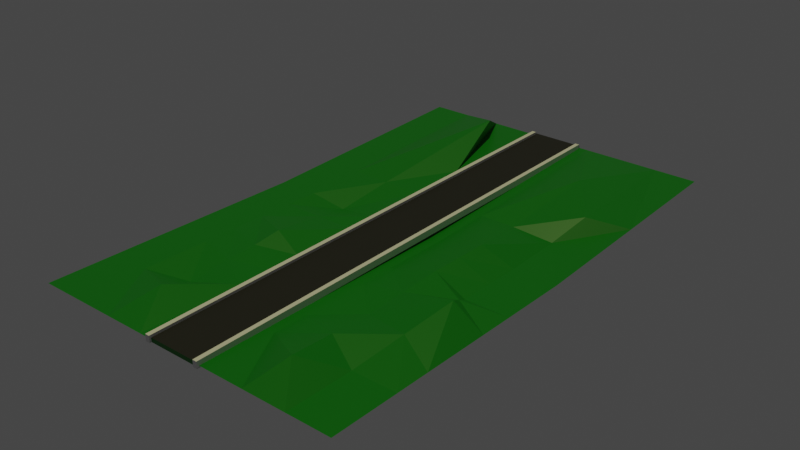 # Source: untitled.blend  (saved by Blender 2.83.18; exported with 4.5.12 LTS)
import bpy
from mathutils import Matrix  # noqa: F401  (used for matrix-valued properties, if any)

bpy.ops.wm.read_factory_settings(use_empty=True)
scene = bpy.context.scene
scene.name = 'Scene'

# ---- collections
col_collection = bpy.data.collections.new('Collection'); scene.collection.children.link(col_collection)

# ---- materials (node trees are filled in below, after node groups)
mat_material = bpy.data.materials.new('Material')
mat_material.alpha_threshold = 0.0
mat_material.use_transparent_shadow = False
mat_material.line_color = (0.0, 0.0, 0.0, 1.0)
mat_material_003 = bpy.data.materials.new('Material.003')
mat_material_003.use_transparent_shadow = False
mat_material_001 = bpy.data.materials.new('Material.001')
mat_material_001.alpha_threshold = 0.0
mat_material_001.use_transparent_shadow = False
mat_material_001.line_color = (0.0, 0.0, 0.0, 1.0)
mat_material_002 = bpy.data.materials.new('Material.002')
mat_material_002.alpha_threshold = 0.0
mat_material_002.use_transparent_shadow = False
mat_material_002.line_color = (0.0, 0.0, 0.0, 1.0)

# ---- material node trees
mat_material.use_nodes = True; mat_material.node_tree.nodes.clear()
_N = mat_material.node_tree.nodes; _L = mat_material.node_tree.links
n0 = _N.new('ShaderNodeOutputMaterial'); n0.name = 'Material Output'; n0.location = (300, 300)
n1 = _N.new('ShaderNodeBsdfPrincipled'); n1.name = 'Principled BSDF'; n1.location = (10, 300)
n1.distribution = 'GGX'
n1.subsurface_method = 'BURLEY'
n1.inputs[0].default_value = (0.0, 0.1902, 0.002615, 1.0)
n1.inputs[2].default_value = 0.4
n1.inputs[3].default_value = 1.45
n1.inputs[27].default_value = (0.0, 0.0, 0.0, 1.0)
n1.inputs[28].default_value = 1.0
_L.new(n1.outputs[0], n0.inputs[0])
n0.is_active_output = True
mat_material_003.use_nodes = True; mat_material_003.node_tree.nodes.clear()
_N = mat_material_003.node_tree.nodes; _L = mat_material_003.node_tree.links
n0 = _N.new('ShaderNodeBsdfPrincipled'); n0.name = 'Principled BSDF'; n0.location = (10, 300)
n0.distribution = 'GGX'
n0.subsurface_method = 'BURLEY'
n0.inputs[0].default_value = (0.01599, 0.01599, 0.01599, 1.0)
n0.inputs[3].default_value = 1.45
n0.inputs[27].default_value = (0.0, 0.0, 0.0, 1.0)
n0.inputs[28].default_value = 1.0
n1 = _N.new('ShaderNodeOutputMaterial'); n1.name = 'Material Output'; n1.location = (300, 300)
_L.new(n0.outputs[0], n1.inputs[0])
n1.is_active_output = True
mat_material_001.use_nodes = True; mat_material_001.node_tree.nodes.clear()
_N = mat_material_001.node_tree.nodes; _L = mat_material_001.node_tree.links
n0 = _N.new('ShaderNodeOutputMaterial'); n0.name = 'Material Output'; n0.location = (300, 300)
n1 = _N.new('ShaderNodeBsdfPrincipled'); n1.name = 'Principled BSDF'; n1.location = (10, 300)
n1.distribution = 'GGX'
n1.subsurface_method = 'BURLEY'
n1.inputs[2].default_value = 0.4
n1.inputs[3].default_value = 1.45
n1.inputs[27].default_value = (0.0, 0.0, 0.0, 1.0)
n1.inputs[28].default_value = 1.0
_L.new(n1.outputs[0], n0.inputs[0])
n0.is_active_output = True
mat_material_002.use_nodes = True; mat_material_002.node_tree.nodes.clear()
_N = mat_material_002.node_tree.nodes; _L = mat_material_002.node_tree.links
n0 = _N.new('ShaderNodeOutputMaterial'); n0.name = 'Material Output'; n0.location = (300, 300)
n1 = _N.new('ShaderNodeBsdfPrincipled'); n1.name = 'Principled BSDF'; n1.location = (10, 300)
n1.distribution = 'GGX'
n1.subsurface_method = 'BURLEY'
n1.inputs[2].default_value = 0.4
n1.inputs[3].default_value = 1.45
n1.inputs[27].default_value = (0.0, 0.0, 0.0, 1.0)
n1.inputs[28].default_value = 1.0
_L.new(n1.outputs[0], n0.inputs[0])
n0.is_active_output = True

# ---- world
world_world = bpy.data.worlds.new('World'); scene.world = world_world
world_world.use_nodes = True; world_world.node_tree.nodes.clear()
_N = world_world.node_tree.nodes; _L = world_world.node_tree.links
n0 = _N.new('ShaderNodeOutputWorld'); n0.name = 'World Output'; n0.location = (300, 300)
n1 = _N.new('ShaderNodeBackground'); n1.name = 'Background'; n1.location = (10, 300)
n1.inputs[0].default_value = (0.05088, 0.05088, 0.05088, 1.0)
_L.new(n1.outputs[0], n0.inputs[0])
n0.is_active_output = True
world_world.color = (0.05088, 0.05088, 0.05088)
world_world.use_sun_shadow = False
world_world.sun_shadow_jitter_overblur = 0.0

# ---- lights
light_sun = bpy.data.lights.new('Sun', 'SUN')
light_sun.color = (1.0, 0.9601, 0.4646)
light_sun.transmission_factor = 0.0
light_sun.energy = 1.0
light_sun.shadow_soft_size = 0.125

# ---- meshes
me_cube = bpy.data.meshes.new('Cube')
me_cube.from_pydata([(1.0, 1.0, 1.0), (1.0, 1.0, -1.0), (1.0, -1.0, 1.0), (1.0, -1.0, -1.0), (-1.0, 1.0, 1.0), (-1.0, 1.0, -1.0), (-1.0, -1.0, 1.0), (-1.0, -1.0, -1.0), (-5.912, -0.9991, 0.0), (5.912, -0.9991, 0.0), (-5.912, 0.9991, 0.0), (5.912, 0.9991, 0.0), (5.912, -0.9991, 0.0), (5.912, 0.9991, 0.0), (0.0, 1.0, -1.0), (0.0, -1.0, 1.0), (0.0, -1.0, -1.0), (0.0, 1.0, 1.0), (0.0, -0.9991, 0.0), (0.0, 0.9991, 0.0), (2.692, -0.9991, 0.0), (2.692, 0.9991, 0.0), (-5.845, 0.03756, -2.225), (5.98, 0.03756, -2.225), (5.98, 0.03756, -2.225), (0.06743, 0.03756, -2.225), (3.102, 0.03854, 3.614), (4.302, -0.9991, 0.0), (4.302, 0.9991, 0.0), (4.37, 0.03756, -2.225), (5.943, 0.5157, -1.112), (5.946, 0.5183, -1.112), (0.03372, 0.5183, -1.112), (3.053, 0.6591, 5.111), (-5.879, 0.5183, -1.112), (4.631, 0.4319, 3.502), (1.346, 0.9991, 0.0), (1.346, -0.9991, 0.0), (1.414, 0.03756, -2.225), (1.38, 0.5183, -1.112), (-5.862, 0.2779, -1.669), (5.963, 0.2779, -1.669), (5.963, 0.2779, -1.669), (0.05057, 0.2779, -1.669), (2.743, 0.2779, -1.669), (4.232, 0.2895, -3.674), (1.397, 0.2779, -1.669), (-5.879, -0.4819, -1.11), (5.946, -0.4819, -1.11), (5.946, -0.4819, -1.11), (0.03364, -0.4819, -1.11), (2.726, -0.4819, -1.11), (4.764, -0.3393, 6.833), (1.38, -0.4819, -1.11), (5.963, -0.2222, -1.667), (5.963, -0.2222, -1.667), (0.05054, -0.2222, -1.667), (2.995, -0.1922, 3.111), (4.353, -0.2222, -1.667), (1.397, -0.2222, -1.667), (-5.862, -0.2222, -1.667), (-5.895, -0.7405, -0.555), (5.929, -0.7405, -0.555), (5.929, -0.7405, -0.555), (0.01682, -0.7405, -0.555), (3.21, -0.8565, 7.428), (4.319, -0.7405, -0.555), (1.363, -0.7405, -0.555), (-2.956, 0.9991, 0.0), (-2.956, -0.9991, 0.0), (-3.059, 0.051, -5.946), (-2.3, 0.8562, 9.532), (-2.906, 0.2779, -1.669), (-2.942, -0.5191, -1.266), (-2.73, -0.3072, 2.684), (-2.736, -0.8116, 4.287), (-1.478, -0.9991, 0.0), (-1.478, 0.9991, 0.0), (-1.411, 0.03756, -2.225), (-1.444, 0.5183, -1.112), (-1.427, 0.2779, -1.669), (-1.444, -0.4819, -1.11), (-1.428, -0.2222, -1.667), (-1.461, -0.7405, -0.555), (-4.434, 0.9991, 0.0), (-4.367, 0.03756, -2.225), (-4.4, 0.5183, -1.112), (-4.384, 0.2779, -1.669), (-4.401, -0.4819, -1.11), (-4.384, -0.2222, -1.667), (-4.417, -0.7405, -0.555), (-4.434, -0.9991, 0.0), (5.971, -0.09231, -1.946), (5.971, -0.09231, -1.946), (0.05898, -0.09231, -1.946), (3.049, -0.07684, 3.363), (4.361, -0.09231, -1.946), (1.405, -0.09231, -1.946), (-5.853, -0.09231, -1.946), (-2.897, -0.09231, -1.946), (-1.419, -0.09231, -1.946), (-4.375, -0.09231, -1.946), (-5.87, -0.352, -1.389), (5.954, -0.352, -1.389), (5.954, -0.352, -1.389), (0.04209, -0.352, -1.389), (2.86, -0.3371, 1.001), (4.558, -0.2807, 2.583), (1.388, -0.352, -1.389), (-2.866, -0.4052, 0.01184), (-1.436, -0.352, -1.389), (-4.392, -0.352, -1.389), (5.937, -0.6112, -0.8325), (5.937, -0.6112, -0.8325), (0.02523, -0.6112, -0.8325), (2.968, -0.6692, 3.159), (4.541, -0.5399, 3.139), (1.371, -0.6112, -0.8325), (-5.887, -0.6112, -0.8325), (-3.126, -0.6679, -4.577), (-1.453, -0.6112, -0.8325), (-4.409, -0.6112, -0.8325)], [], [(17, 4, 6, 15), (16, 15, 6, 7), (7, 6, 4, 5), (14, 1, 3, 16), (1, 0, 2, 3), (14, 17, 0, 1), (35, 30, 11, 28), (62, 9, 12, 63), (5, 4, 17, 14), (5, 14, 16, 7), (3, 2, 15, 16), (0, 17, 15, 2), (79, 32, 19, 77), (39, 33, 21, 36), (97, 95, 26, 38), (100, 94, 25, 78), (41, 23, 24, 42), (96, 92, 23, 29), (95, 96, 29, 26), (33, 35, 28, 21), (44, 45, 35, 33), (11, 30, 31, 13), (46, 44, 33, 39), (80, 43, 32, 79), (45, 41, 30, 35), (43, 46, 39, 32), (94, 97, 38, 25), (32, 39, 36, 19), (25, 38, 46, 43), (29, 23, 41, 45), (78, 25, 43, 80), (38, 26, 44, 46), (26, 29, 45, 44), (30, 41, 42, 31), (114, 117, 53, 50), (115, 116, 52, 51), (116, 112, 48, 52), (120, 114, 50, 81), (117, 115, 51, 53), (103, 48, 49, 104), (92, 54, 55, 93), (105, 108, 59, 56), (106, 107, 58, 57), (107, 103, 54, 58), (110, 105, 56, 82), (108, 106, 57, 59), (37, 20, 65, 67), (76, 18, 64, 83), (27, 9, 62, 66), (20, 27, 66, 65), (18, 37, 67, 64), (112, 62, 63, 113), (91, 69, 75, 90), (111, 109, 74, 89), (121, 119, 73, 88), (85, 70, 72, 87), (87, 72, 71, 86), (101, 99, 70, 85), (86, 71, 68, 84), (69, 76, 83, 75), (109, 110, 82, 74), (119, 120, 81, 73), (70, 78, 80, 72), (72, 80, 79, 71), (99, 100, 78, 70), (71, 79, 77, 68), (34, 86, 84, 10), (98, 101, 85, 22), (40, 87, 86, 34), (22, 85, 87, 40), (118, 121, 88, 47), (102, 111, 89, 60), (8, 91, 90, 61), (60, 89, 101, 98), (74, 82, 100, 99), (89, 74, 99, 101), (23, 92, 93, 24), (56, 59, 97, 94), (57, 58, 96, 95), (58, 54, 92, 96), (82, 56, 94, 100), (59, 57, 95, 97), (47, 88, 111, 102), (73, 81, 110, 109), (88, 73, 109, 111), (53, 51, 106, 108), (81, 50, 105, 110), (52, 48, 103, 107), (51, 52, 107, 106), (50, 53, 108, 105), (54, 103, 104, 55), (61, 90, 121, 118), (75, 83, 120, 119), (90, 75, 119, 121), (48, 112, 113, 49), (67, 65, 115, 117), (83, 64, 114, 120), (66, 62, 112, 116), (65, 66, 116, 115), (64, 67, 117, 114)])
me_cube.polygons.foreach_set('material_index', [1, 0, 0, 0, 0, 0, 0, 0, 0, 0, 0, 1, 0, 0, 0, 0, 0, 0, 0, 0, 0, 0, 0, 0, 0, 0, 0, 0, 0, 0, 0, 0, 0, 0, 0, 0, 0, 0, 0, 0, 0, 0, 0, 0, 0, 0, 0, 0, 0, 0, 0, 0, 0, 0, 0, 0, 0, 0, 0, 0, 0, 0, 0, 0, 0, 0, 0, 0, 0, 0, 0, 0, 0, 0, 0, 0, 0, 0, 0, 0, 0, 0, 0, 0, 0, 0, 0, 0, 0, 0, 0, 0, 0, 0, 0, 0, 0, 0, 0, 0])
_uv = me_cube.uv_layers.new(name='UVMap')
_uv.uv.foreach_set('vector', [0.75, 0.5, 0.875, 0.5, 0.875, 0.75, 0.75, 0.75, 0.375, 0.875, 0.625, 0.875, 0.625, 1.0, 0.375, 1.0, 0.375, 0.0, 0.625, 0.0, 0.625, 0.25, 0.375, 0.25, 0.25, 0.5, 0.375, 0.5, 0.375, 0.75, 0.25, 0.75, 0.375, 0.5, 0.625, 0.5, 0.625, 0.75, 0.375, 0.75, 0.375, 0.375, 0.625, 0.375, 0.625, 0.5, 0.375, 0.5, 0.8638, 0.7574, 1.0, 0.7574, 1.0, 1.0, 0.8638, 1.0, 1.0, 0.1284, 1.0, 0.0, 1.0, 0.0, 0.889, 0.1035, 0.375, 0.25, 0.625, 0.25, 0.625, 0.375, 0.375, 0.375, 0.125, 0.5, 0.25, 0.5, 0.25, 0.75, 0.125, 0.75, 0.375, 0.75, 0.625, 0.75, 0.625, 0.875, 0.375, 0.875, 0.625, 0.5, 0.75, 0.5, 0.75, 0.75, 0.625, 0.75, 0.375, 0.7574, 0.5, 0.7574, 0.5, 1.0, 0.375, 1.0, 0.6138, 0.7574, 0.7277, 0.7574, 0.7277, 1.0, 0.6138, 1.0, 0.6138, 0.4502, 0.7277, 0.4502, 0.7277, 0.5147, 0.6138, 0.5147, 0.375, 0.4502, 0.5, 0.4502, 0.5, 0.5147, 0.375, 0.5147, 1.0, 0.636, 1.0, 0.5147, 0.5, 0.2574, 0.8438, 0.5556, 0.8638, 0.4502, 1.0, 0.4502, 1.0, 0.5147, 0.8638, 0.5147, 0.7277, 0.4502, 0.8638, 0.4502, 0.8638, 0.5147, 0.7277, 0.5147, 0.7277, 0.7574, 0.8638, 0.7574, 0.8638, 1.0, 0.7277, 1.0, 0.7277, 0.636, 0.8638, 0.636, 0.8638, 0.7574, 0.7277, 0.7574, 1.0, 1.0, 1.0, 0.7574, 0.875, 0.693, 1.0, 1.0, 0.6138, 0.636, 0.7277, 0.636, 0.7277, 0.7574, 0.6138, 0.7574, 0.375, 0.636, 0.5, 0.636, 0.5, 0.7574, 0.375, 0.7574, 0.8638, 0.636, 1.0, 0.636, 1.0, 0.7574, 0.8638, 0.7574, 0.5, 0.636, 0.6138, 0.636, 0.6138, 0.7574, 0.5, 0.7574, 0.5, 0.4502, 0.6138, 0.4502, 0.6138, 0.5147, 0.5, 0.5147, 0.5, 0.7574, 0.6138, 0.7574, 0.6138, 1.0, 0.5, 1.0, 0.5, 0.5147, 0.6138, 0.5147, 0.6138, 0.636, 0.5, 0.636, 0.8638, 0.5147, 1.0, 0.5147, 1.0, 0.636, 0.8638, 0.636, 0.375, 0.5147, 0.5, 0.5147, 0.5, 0.636, 0.375, 0.636, 0.6138, 0.5147, 0.7277, 0.5147, 0.7277, 0.636, 0.6138, 0.636, 0.7277, 0.5147, 0.8638, 0.5147, 0.8638, 0.636, 0.7277, 0.636, 1.0, 0.7574, 1.0, 0.636, 0.8438, 0.5556, 0.875, 0.693, 0.5, 0.1926, 0.6138, 0.1926, 0.6138, 0.2568, 0.5, 0.2568, 0.7277, 0.1926, 0.8638, 0.1926, 0.8638, 0.2568, 0.7277, 0.2568, 0.8638, 0.1926, 1.0, 0.1926, 1.0, 0.2568, 0.8638, 0.2568, 0.375, 0.1926, 0.5, 0.1926, 0.5, 0.2568, 0.375, 0.2568, 0.6138, 0.1926, 0.7277, 0.1926, 0.7277, 0.2568, 0.6138, 0.2568, 1.0, 0.3213, 1.0, 0.2568, 0.5561, 0.1573, 0.83, 0.2741, 1.0, 0.4502, 1.0, 0.3858, 0.764, 0.2965, 0.816, 0.3636, 0.5, 0.3213, 0.6138, 0.3213, 0.6138, 0.3858, 0.5, 0.3858, 0.7277, 0.3213, 0.8638, 0.3213, 0.8638, 0.3858, 0.7277, 0.3858, 0.8638, 0.3213, 1.0, 0.3213, 1.0, 0.3858, 0.8638, 0.3858, 0.375, 0.3213, 0.5, 0.3213, 0.5, 0.3858, 0.375, 0.3858, 0.6138, 0.3213, 0.7277, 0.3213, 0.7277, 0.3858, 0.6138, 0.3858, 0.6138, 0.0, 0.7277, 0.0, 0.7277, 0.1284, 0.6138, 0.1284, 0.375, 0.0, 0.5, 0.0, 0.5, 0.1284, 0.375, 0.1284, 0.8638, 0.0, 1.0, 0.0, 1.0, 0.1284, 0.8638, 0.1284, 0.7277, 0.0, 0.8638, 0.0, 0.8638, 0.1284, 0.7277, 0.1284, 0.5, 0.0, 0.6138, 0.0, 0.6138, 0.1284, 0.5, 0.1284, 1.0, 0.1926, 1.0, 0.1284, 0.889, 0.1035, 0.8613, 0.1615, 0.125, 0.0, 0.25, 0.0, 0.25, 0.1284, 0.125, 0.1284, 0.125, 0.3213, 0.25, 0.3213, 0.25, 0.3858, 0.125, 0.3858, 0.125, 0.1926, 0.25, 0.1926, 0.25, 0.2568, 0.125, 0.2568, 0.125, 0.5147, 0.25, 0.5147, 0.25, 0.636, 0.125, 0.636, 0.125, 0.636, 0.25, 0.636, 0.25, 0.7574, 0.125, 0.7574, 0.125, 0.4502, 0.25, 0.4502, 0.25, 0.5147, 0.125, 0.5147, 0.125, 0.7574, 0.25, 0.7574, 0.25, 1.0, 0.125, 1.0, 0.25, 0.0, 0.375, 0.0, 0.375, 0.1284, 0.25, 0.1284, 0.25, 0.3213, 0.375, 0.3213, 0.375, 0.3858, 0.25, 0.3858, 0.25, 0.1926, 0.375, 0.1926, 0.375, 0.2568, 0.25, 0.2568, 0.25, 0.5147, 0.375, 0.5147, 0.375, 0.636, 0.25, 0.636, 0.25, 0.636, 0.375, 0.636, 0.375, 0.7574, 0.25, 0.7574, 0.25, 0.4502, 0.375, 0.4502, 0.375, 0.5147, 0.25, 0.5147, 0.25, 0.7574, 0.375, 0.7574, 0.375, 1.0, 0.25, 1.0, 0.0, 0.7574, 0.125, 0.7574, 0.125, 1.0, 0.0, 1.0, 0.0, 0.4502, 0.125, 0.4502, 0.125, 0.5147, 0.0, 0.5147, 0.0, 0.636, 0.125, 0.636, 0.125, 0.7574, 0.0, 0.7574, 0.0, 0.5147, 0.125, 0.5147, 0.125, 0.636, 0.0, 0.636, 0.0, 0.1926, 0.125, 0.1926, 0.125, 0.2568, 0.0, 0.2568, 0.0, 0.3213, 0.125, 0.3213, 0.125, 0.3858, 0.0, 0.3858, 0.0, 0.0, 0.125, 0.0, 0.125, 0.1284, 0.0, 0.1284, 0.0, 0.3858, 0.125, 0.3858, 0.125, 0.4502, 0.0, 0.4502, 0.25, 0.3858, 0.375, 0.3858, 0.375, 0.4502, 0.25, 0.4502, 0.125, 0.3858, 0.25, 0.3858, 0.25, 0.4502, 0.125, 0.4502, 1.0, 0.5147, 1.0, 0.4502, 0.816, 0.3636, 0.5, 0.2574, 0.5, 0.3858, 0.6138, 0.3858, 0.6138, 0.4502, 0.5, 0.4502, 0.7277, 0.3858, 0.8638, 0.3858, 0.8638, 0.4502, 0.7277, 0.4502, 0.8638, 0.3858, 1.0, 0.3858, 1.0, 0.4502, 0.8638, 0.4502, 0.375, 0.3858, 0.5, 0.3858, 0.5, 0.4502, 0.375, 0.4502, 0.6138, 0.3858, 0.7277, 0.3858, 0.7277, 0.4502, 0.6138, 0.4502, 0.0, 0.2568, 0.125, 0.2568, 0.125, 0.3213, 0.0, 0.3213, 0.25, 0.2568, 0.375, 0.2568, 0.375, 0.3213, 0.25, 0.3213, 0.125, 0.2568, 0.25, 0.2568, 0.25, 0.3213, 0.125, 0.3213, 0.6138, 0.2568, 0.7277, 0.2568, 0.7277, 0.3213, 0.6138, 0.3213, 0.375, 0.2568, 0.5, 0.2568, 0.5, 0.3213, 0.375, 0.3213, 0.8638, 0.2568, 1.0, 0.2568, 1.0, 0.3213, 0.8638, 0.3213, 0.7277, 0.2568, 0.8638, 0.2568, 0.8638, 0.3213, 0.7277, 0.3213, 0.5, 0.2568, 0.6138, 0.2568, 0.6138, 0.3213, 0.5, 0.3213, 1.0, 0.3858, 1.0, 0.3213, 0.83, 0.2741, 0.764, 0.2965, 0.0, 0.1284, 0.125, 0.1284, 0.125, 0.1926, 0.0, 0.1926, 0.25, 0.1284, 0.375, 0.1284, 0.375, 0.1926, 0.25, 0.1926, 0.125, 0.1284, 0.25, 0.1284, 0.25, 0.1926, 0.125, 0.1926, 1.0, 0.2568, 1.0, 0.1926, 0.8613, 0.1615, 0.5561, 0.1573, 0.6138, 0.1284, 0.7277, 0.1284, 0.7277, 0.1926, 0.6138, 0.1926, 0.375, 0.1284, 0.5, 0.1284, 0.5, 0.1926, 0.375, 0.1926, 0.8638, 0.1284, 1.0, 0.1284, 1.0, 0.1926, 0.8638, 0.1926, 0.7277, 0.1284, 0.8638, 0.1284, 0.8638, 0.1926, 0.7277, 0.1926, 0.5, 0.1284, 0.6138, 0.1284, 0.6138, 0.1926, 0.5, 0.1926])
me_cube.materials.append(mat_material)
me_cube.materials.append(mat_material_003)
me_cube.use_remesh_preserve_volume = False
me_cube.use_remesh_preserve_attributes = False
me_cube.use_mirror_vertex_groups = False
me_cube.update()
me_cube_001 = bpy.data.meshes.new('Cube.001')
me_cube_001.from_pydata([(1.0, 1.0, 1.0), (1.0, 1.0, -1.0), (1.0, -1.0, 1.0), (1.0, -1.0, -1.0), (-1.0, 1.0, 1.0), (-1.0, 1.0, -1.0), (-1.0, -1.0, 1.0), (-1.0, -1.0, -1.0)], [], [(0, 4, 6, 2), (3, 2, 6, 7), (7, 6, 4, 5), (5, 1, 3, 7), (1, 0, 2, 3), (5, 4, 0, 1)])
_uv = me_cube_001.uv_layers.new(name='UVMap')
_uv.uv.foreach_set('vector', [0.625, 0.5, 0.875, 0.5, 0.875, 0.75, 0.625, 0.75, 0.375, 0.75, 0.625, 0.75, 0.625, 1.0, 0.375, 1.0, 0.375, 0.0, 0.625, 0.0, 0.625, 0.25, 0.375, 0.25, 0.125, 0.5, 0.375, 0.5, 0.375, 0.75, 0.125, 0.75, 0.375, 0.5, 0.625, 0.5, 0.625, 0.75, 0.375, 0.75, 0.375, 0.25, 0.625, 0.25, 0.625, 0.5, 0.375, 0.5])
me_cube_001.materials.append(mat_material_001)
me_cube_001.use_remesh_preserve_volume = False
me_cube_001.use_remesh_preserve_attributes = False
me_cube_001.use_mirror_vertex_groups = False
me_cube_001.update()
me_cube_002 = bpy.data.meshes.new('Cube.002')
me_cube_002.from_pydata([(1.0, 1.0, 1.0), (1.0, 1.0, -1.0), (1.0, -1.0, 1.0), (1.0, -1.0, -1.0), (-1.0, 1.0, 1.0), (-1.0, 1.0, -1.0), (-1.0, -1.0, 1.0), (-1.0, -1.0, -1.0)], [], [(0, 4, 6, 2), (3, 2, 6, 7), (7, 6, 4, 5), (5, 1, 3, 7), (1, 0, 2, 3), (5, 4, 0, 1)])
_uv = me_cube_002.uv_layers.new(name='UVMap')
_uv.uv.foreach_set('vector', [0.625, 0.5, 0.875, 0.5, 0.875, 0.75, 0.625, 0.75, 0.375, 0.75, 0.625, 0.75, 0.625, 1.0, 0.375, 1.0, 0.375, 0.0, 0.625, 0.0, 0.625, 0.25, 0.375, 0.25, 0.125, 0.5, 0.375, 0.5, 0.375, 0.75, 0.125, 0.75, 0.375, 0.5, 0.625, 0.5, 0.625, 0.75, 0.375, 0.75, 0.375, 0.25, 0.625, 0.25, 0.625, 0.5, 0.375, 0.5])
me_cube_002.materials.append(mat_material_002)
me_cube_002.use_remesh_preserve_volume = False
me_cube_002.use_remesh_preserve_attributes = False
me_cube_002.use_mirror_vertex_groups = False
me_cube_002.update()

# ---- objects
ob_cube = bpy.data.objects.new('Cube', me_cube)
ob_cube_001 = bpy.data.objects.new('Cube.001', me_cube_001)
ob_cube_002 = bpy.data.objects.new('Cube.002', me_cube_002)
ob_sun = bpy.data.objects.new('Sun', light_sun)

# ---- transforms, parenting, visibility, modifiers, constraints
ob_cube.location = (0.0, 0.0, 0.0)
ob_cube.scale = (1.759, 17.13, 0.1341)
ob_cube.lock_rotations_4d = False
ob_cube.empty_display_type = 'ARROWS'
ob_cube.lineart.crease_threshold = 0.0
ob_cube_001.location = (-1.844, -0.1503, 0.08604)
ob_cube_001.scale = (0.1409, 17.11, 0.2183)
ob_cube_001.lock_rotations_4d = False
ob_cube_001.empty_display_type = 'ARROWS'
ob_cube_001.lineart.crease_threshold = 0.0
ob_cube_002.location = (1.675, -0.1503, 0.08604)
ob_cube_002.scale = (0.1409, 17.11, 0.2183)
ob_cube_002.lock_rotations_4d = False
ob_cube_002.empty_display_type = 'ARROWS'
ob_cube_002.lineart.crease_threshold = 0.0
ob_sun.location = (-5.69, 2.772, 6.834)
ob_sun.lineart.crease_threshold = 0.0

# ---- collection membership
col_collection.objects.link(ob_cube)
col_collection.objects.link(ob_cube_001)
col_collection.objects.link(ob_cube_002)
col_collection.objects.link(ob_sun)

# ---- scene / render settings (as saved in the file)
scene.frame_start = 1; scene.frame_end = 250; scene.frame_set(1)
scene.render.engine = 'BLENDER_EEVEE_NEXT'
scene.cycles.use_denoising = False
scene.cycles.samples = 128
scene.cycles.sampling_pattern = 'TABULATED_SOBOL'
scene.cycles.use_adaptive_sampling = False
scene.cycles.use_light_tree = False
scene.view_settings.view_transform = 'Filmic'
bpy.context.view_layer.update()

# ---- added for rendering (the .blend has no active camera): camera
cam_auto = bpy.data.cameras.new('AutoCamera')
cam_auto.lens = 50.0
cam_auto.sensor_width = 36.0
cam_auto.clip_end = 1000.0
ob_auto_camera = bpy.data.objects.new('AutoCamera', cam_auto)
scene.collection.objects.link(ob_auto_camera)
ob_auto_camera.location = (37.3542, -44.8205, 30.0764)
ob_auto_camera.rotation_euler = (1.09748, -7.21219e-08, 0.694738)
scene.camera = ob_auto_camera
bpy.context.view_layer.update()
